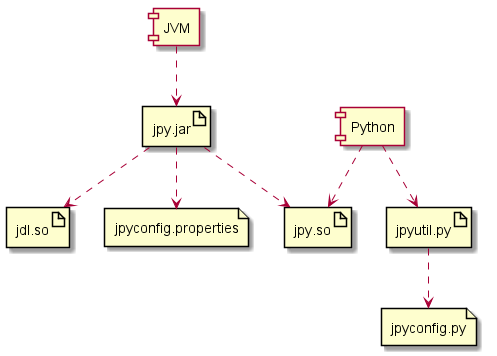

The diagram above was rendered by PlantUML. Its source (embedded in the PNG):
@startuml

component JVM
component Python

artifact jdl.so
artifact jpy.so
artifact jpy.jar
artifact jpyutil.py
file jpyconfig.properties
file jpyconfig.py

jpy.jar  ..> jpy.so
jpy.jar  ..> jdl.so
jpy.jar  ..> jpyconfig.properties

jpyutil.py ..> jpyconfig.py

Python ..> jpy.so
Python ..> jpyutil.py
JVM ..> jpy.jar

@enduml